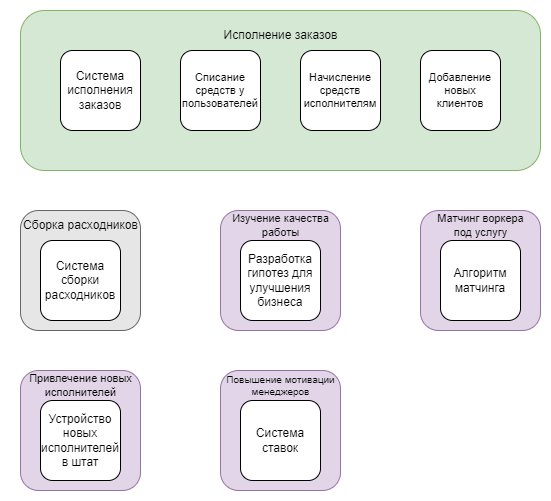

The diagram above was exported from draw.io. Its source (the exported page's mxGraphModel, read from the mxfile embedded in the PNG):
<mxGraphModel dx="1434" dy="844" grid="1" gridSize="10" guides="1" tooltips="1" connect="1" arrows="1" fold="1" page="1" pageScale="1" pageWidth="1169" pageHeight="827" math="0" shadow="0">
  <root>
    <mxCell id="0" />
    <mxCell id="1" parent="0" />
    <mxCell id="KOd4zk1bxHOUvbGizJSH-9" value="" style="rounded=1;whiteSpace=wrap;html=1;fillColor=#d5e8d4;strokeColor=#82b366;" vertex="1" parent="1">
      <mxGeometry x="220" y="80" width="520" height="160" as="geometry" />
    </mxCell>
    <mxCell id="KOd4zk1bxHOUvbGizJSH-2" value="Система исполнения заказов" style="whiteSpace=wrap;html=1;aspect=fixed;rounded=1;strokeColor=default;align=center;verticalAlign=middle;fontFamily=Helvetica;fontSize=12;fontColor=default;fillColor=default;" vertex="1" parent="1">
      <mxGeometry x="260" y="120" width="80" height="80" as="geometry" />
    </mxCell>
    <mxCell id="KOd4zk1bxHOUvbGizJSH-4" value="Списание средств у пользователей" style="whiteSpace=wrap;html=1;aspect=fixed;rounded=1;strokeColor=default;align=center;verticalAlign=middle;fontFamily=Helvetica;fontSize=11;fontColor=default;fillColor=default;" vertex="1" parent="1">
      <mxGeometry x="380" y="120" width="80" height="80" as="geometry" />
    </mxCell>
    <mxCell id="KOd4zk1bxHOUvbGizJSH-8" value="Начисление средств исполнителям" style="whiteSpace=wrap;html=1;aspect=fixed;rounded=1;strokeColor=default;align=center;verticalAlign=middle;fontFamily=Helvetica;fontSize=11;fontColor=default;fillColor=default;" vertex="1" parent="1">
      <mxGeometry x="500" y="120" width="80" height="80" as="geometry" />
    </mxCell>
    <mxCell id="KOd4zk1bxHOUvbGizJSH-10" value="Исполнение заказов" style="text;html=1;align=center;verticalAlign=middle;resizable=0;points=[];autosize=1;strokeColor=none;fillColor=none;" vertex="1" parent="1">
      <mxGeometry x="410" y="90" width="140" height="30" as="geometry" />
    </mxCell>
    <mxCell id="KOd4zk1bxHOUvbGizJSH-11" value="" style="rounded=1;whiteSpace=wrap;html=1;fillColor=#E6E6E6;strokeColor=#666666;fontColor=#333333;" vertex="1" parent="1">
      <mxGeometry x="220" y="280" width="120" height="120" as="geometry" />
    </mxCell>
    <mxCell id="KOd4zk1bxHOUvbGizJSH-3" value="Система сборки расходников" style="whiteSpace=wrap;html=1;aspect=fixed;rounded=1;strokeColor=default;align=center;verticalAlign=middle;fontFamily=Helvetica;fontSize=12;fontColor=default;fillColor=default;" vertex="1" parent="1">
      <mxGeometry x="240" y="310" width="80" height="80" as="geometry" />
    </mxCell>
    <mxCell id="KOd4zk1bxHOUvbGizJSH-12" value="Сборка расходников" style="text;html=1;align=center;verticalAlign=middle;resizable=0;points=[];autosize=1;strokeColor=none;fillColor=none;" vertex="1" parent="1">
      <mxGeometry x="210" y="280" width="140" height="30" as="geometry" />
    </mxCell>
    <mxCell id="KOd4zk1bxHOUvbGizJSH-13" value="" style="rounded=1;whiteSpace=wrap;html=1;fillColor=#e1d5e7;strokeColor=#9673a6;" vertex="1" parent="1">
      <mxGeometry x="420" y="280" width="120" height="120" as="geometry" />
    </mxCell>
    <mxCell id="KOd4zk1bxHOUvbGizJSH-14" value="Изучение качества&lt;div&gt;работы&lt;/div&gt;" style="text;html=1;align=center;verticalAlign=middle;resizable=0;points=[];autosize=1;strokeColor=none;fillColor=none;fontSize=11;" vertex="1" parent="1">
      <mxGeometry x="420" y="275" width="120" height="40" as="geometry" />
    </mxCell>
    <mxCell id="KOd4zk1bxHOUvbGizJSH-15" value="" style="rounded=1;whiteSpace=wrap;html=1;fillColor=#e1d5e7;strokeColor=#9673a6;" vertex="1" parent="1">
      <mxGeometry x="620" y="280" width="120" height="120" as="geometry" />
    </mxCell>
    <mxCell id="KOd4zk1bxHOUvbGizJSH-16" value="Матчинг воркера&lt;div&gt;под услугу&lt;/div&gt;" style="text;html=1;align=center;verticalAlign=middle;resizable=0;points=[];autosize=1;strokeColor=none;fillColor=none;fontSize=11;" vertex="1" parent="1">
      <mxGeometry x="625" y="275" width="110" height="40" as="geometry" />
    </mxCell>
    <mxCell id="KOd4zk1bxHOUvbGizJSH-17" value="" style="rounded=1;whiteSpace=wrap;html=1;fillColor=#e1d5e7;strokeColor=#9673a6;" vertex="1" parent="1">
      <mxGeometry x="220" y="440" width="120" height="120" as="geometry" />
    </mxCell>
    <mxCell id="KOd4zk1bxHOUvbGizJSH-18" value="Привлечение новых&lt;div&gt;исполнителей&lt;/div&gt;" style="text;html=1;align=center;verticalAlign=middle;resizable=0;points=[];autosize=1;strokeColor=none;fillColor=none;fontSize=11;" vertex="1" parent="1">
      <mxGeometry x="215" y="435" width="130" height="40" as="geometry" />
    </mxCell>
    <mxCell id="KOd4zk1bxHOUvbGizJSH-19" value="" style="rounded=1;whiteSpace=wrap;html=1;fillColor=#e1d5e7;strokeColor=#9673a6;" vertex="1" parent="1">
      <mxGeometry x="420" y="440" width="120" height="120" as="geometry" />
    </mxCell>
    <mxCell id="KOd4zk1bxHOUvbGizJSH-20" value="Повышение мотивации&lt;div&gt;менеджеров&lt;/div&gt;" style="text;html=1;align=center;verticalAlign=middle;resizable=0;points=[];autosize=1;strokeColor=none;fillColor=none;fontSize=10;" vertex="1" parent="1">
      <mxGeometry x="415" y="435" width="130" height="40" as="geometry" />
    </mxCell>
    <mxCell id="KOd4zk1bxHOUvbGizJSH-5" value="Р&lt;span style=&quot;background-color: transparent; color: light-dark(rgb(0, 0, 0), rgb(255, 255, 255));&quot;&gt;азработка гипотез для улучшения бизнеса&lt;/span&gt;" style="whiteSpace=wrap;html=1;aspect=fixed;rounded=1;strokeColor=default;align=center;verticalAlign=middle;fontFamily=Helvetica;fontSize=12;fontColor=default;fillColor=default;" vertex="1" parent="1">
      <mxGeometry x="440" y="310" width="80" height="80" as="geometry" />
    </mxCell>
    <mxCell id="KOd4zk1bxHOUvbGizJSH-21" value="Алгоритм матчинга" style="whiteSpace=wrap;html=1;aspect=fixed;rounded=1;strokeColor=default;align=center;verticalAlign=middle;fontFamily=Helvetica;fontSize=12;fontColor=default;fillColor=default;" vertex="1" parent="1">
      <mxGeometry x="640" y="310" width="80" height="80" as="geometry" />
    </mxCell>
    <mxCell id="KOd4zk1bxHOUvbGizJSH-1" value="Устройство новых исполнителей в штат" style="whiteSpace=wrap;html=1;aspect=fixed;rounded=1;" vertex="1" parent="1">
      <mxGeometry x="240" y="470" width="80" height="80" as="geometry" />
    </mxCell>
    <mxCell id="KOd4zk1bxHOUvbGizJSH-7" value="Система ставок" style="whiteSpace=wrap;html=1;aspect=fixed;rounded=1;" vertex="1" parent="1">
      <mxGeometry x="440" y="470" width="80" height="80" as="geometry" />
    </mxCell>
    <mxCell id="KOd4zk1bxHOUvbGizJSH-22" value="Добавление новых клиентов" style="whiteSpace=wrap;html=1;aspect=fixed;rounded=1;strokeColor=default;align=center;verticalAlign=middle;fontFamily=Helvetica;fontSize=11;fontColor=default;fillColor=default;" vertex="1" parent="1">
      <mxGeometry x="620" y="120" width="80" height="80" as="geometry" />
    </mxCell>
  </root>
</mxGraphModel>